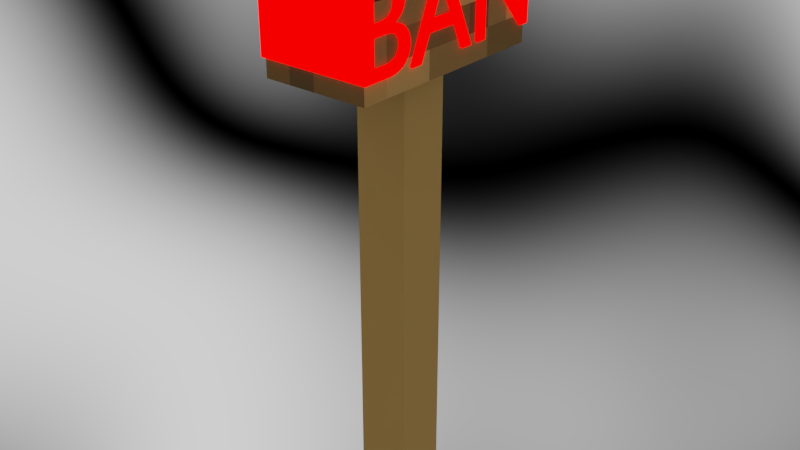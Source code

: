 # Source: Ban_Hammer.blend  (saved by Blender 2.90.8; exported with 4.5.12 LTS)
import bpy
from mathutils import Matrix  # noqa: F401  (used for matrix-valued properties, if any)

bpy.ops.wm.read_factory_settings(use_empty=True)
scene = bpy.context.scene
scene.name = 'Scene'

# ---- collections
col_ban_hammer = bpy.data.collections.new('Ban Hammer'); scene.collection.children.link(col_ban_hammer)

# ---- images (referenced by path relative to the original .blend; pixels are not part of the script)
import os
ASSET_DIR = os.environ.get("B2B_ASSET_DIR", "")  # directory of the original .blend (textures are referenced by path, not embedded)
HERE = os.path.dirname(os.path.abspath(__file__))  # packed textures are extracted next to this script under _unpacked/

def load_image(name, relpath, width, height, colorspace="sRGB"):
    """Load a texture the original file referenced (path relative to the .blend, or extracted next to this script)."""
    p = next((c for c in (os.path.join(HERE, relpath), os.path.join(ASSET_DIR, relpath)) if relpath and os.path.exists(c)), "")
    if p:
        img = bpy.data.images.load(p, check_existing=True)
        img.name = name
    else:  # same state as the original file: an image datablock whose file is absent (Cycles renders it pink)
        img = bpy.data.images.new(name, width, height)
        img.source = "FILE"
        img.filepath = "//" + (relpath or name)
    img.colorspace_settings.name = colorspace
    return img
img_oak_log_top_png = load_image('oak_log_top.png', '_unpacked/oak_log_top.09b1d3a9.png', 16, 16, 'sRGB')
img_stripped_oak_log_png = load_image('stripped_oak_log.png', '_unpacked/stripped_oak_log.4b4d0ff6.png', 16, 16, 'sRGB')
img_oak_log_png = load_image('oak_log.png', '_unpacked/oak_log.7fdc5b88.png', 16, 16, 'sRGB')

# ---- materials (node trees are filled in below, after node groups)
mat_oaklogtop = bpy.data.materials.new('OakLogTop')
mat_oaklogtop.use_transparent_shadow = False
mat_oaklogstripped = bpy.data.materials.new('OakLogStripped')
mat_oaklogstripped.use_transparent_shadow = False
mat_material = bpy.data.materials.new('Material')
mat_material.use_transparent_shadow = False
mat_oaklogside = bpy.data.materials.new('OakLogSide')
mat_oaklogside.use_transparent_shadow = False

# ---- node groups
ng_sakurasworldmaterialv2 = bpy.data.node_groups.new('SakurasWorldMaterialV2', 'ShaderNodeTree')
_s = ng_sakurasworldmaterialv2.interface.new_socket(name='Shader', in_out='OUTPUT', socket_type='NodeSocketShader')
_s = ng_sakurasworldmaterialv2.interface.new_socket(name='Base Colour', in_out='INPUT', socket_type='NodeSocketColor')
_s = ng_sakurasworldmaterialv2.interface.new_socket(name='Translucensy Colour', in_out='INPUT', socket_type='NodeSocketColor')
_s = ng_sakurasworldmaterialv2.interface.new_socket(name='Emission Colour', in_out='INPUT', socket_type='NodeSocketColor')
_s = ng_sakurasworldmaterialv2.interface.new_socket(name='Alpha', in_out='INPUT', socket_type='NodeSocketFloat')
_s = ng_sakurasworldmaterialv2.interface.new_socket(name='Diffuse/Principled', in_out='INPUT', socket_type='NodeSocketFloat')
_s.subtype = 'FACTOR'
_s.default_value = 1.0
_s.min_value = 0.0
_s.max_value = 1.0
_s = ng_sakurasworldmaterialv2.interface.new_socket(name='PRB Metallic', in_out='INPUT', socket_type='NodeSocketFloat')
_s.subtype = 'FACTOR'
_s.min_value = 0.0
_s.max_value = 1.0
_s = ng_sakurasworldmaterialv2.interface.new_socket(name='PRB Specular', in_out='INPUT', socket_type='NodeSocketFloat')
_s.subtype = 'FACTOR'
_s.default_value = 0.5
_s.min_value = 0.0
_s.max_value = 1.0
_s = ng_sakurasworldmaterialv2.interface.new_socket(name='PRB Roughness', in_out='INPUT', socket_type='NodeSocketFloat')
_s.subtype = 'FACTOR'
_s.default_value = 0.4
_s.min_value = 0.0
_s.max_value = 1.0
_s = ng_sakurasworldmaterialv2.interface.new_socket(name='PRB Transmission', in_out='INPUT', socket_type='NodeSocketFloat')
_s.subtype = 'FACTOR'
_s.min_value = 0.0
_s.max_value = 1.0
_s = ng_sakurasworldmaterialv2.interface.new_socket(name='PRB Normal', in_out='INPUT', socket_type='NodeSocketVector')
_s.min_value = 0.0
_s.max_value = -1.0
_s.hide_value = True
_s = ng_sakurasworldmaterialv2.interface.new_socket(name='Translucent', in_out='INPUT', socket_type='NodeSocketFloat')
_s.subtype = 'FACTOR'
_s.default_value = 0.5
_s.min_value = 0.0
_s.max_value = 1.0
_s = ng_sakurasworldmaterialv2.interface.new_socket(name='Emission Mask', in_out='INPUT', socket_type='NodeSocketFloat')
_s.subtype = 'FACTOR'
_s.default_value = 0.5
_s.min_value = 0.0
_s.max_value = 1.0
_s = ng_sakurasworldmaterialv2.interface.new_socket(name='Backface Culling', in_out='INPUT', socket_type='NodeSocketFloat')
_s.subtype = 'FACTOR'
_s.min_value = 0.0
_s.max_value = 1.0
_s = ng_sakurasworldmaterialv2.interface.new_socket(name='Luminance', in_out='INPUT', socket_type='NodeSocketFloat')
_s.default_value = 1.5
_s.min_value = 0.0
_s.max_value = 1e+06
_s = ng_sakurasworldmaterialv2.interface.new_socket(name='Global Illumination', in_out='INPUT', socket_type='NodeSocketFloat')
_s.default_value = 30.0
_s.min_value = 0.0
_s.max_value = 1e+06
_N = ng_sakurasworldmaterialv2.nodes; _L = ng_sakurasworldmaterialv2.links
n0 = _N.new('NodeFrame'); n0.name = 'BackfaceCulling'; n0.location = (2130, 219)
n0.label = 'BackfaceCulling'
n0.width = 587
n1 = _N.new('NodeFrame'); n1.name = 'AlphaContainer'; n1.location = (1719, 218)
n1.label = 'AlphaContainer'
n1.width = 391
n1.hide = True
n2 = _N.new('NodeFrame'); n2.name = 'EmissionContainer'; n2.location = (799, 230)
n2.label = 'EmissionContainer'
n2.width = 899
n3 = _N.new('NodeFrame'); n3.name = 'Translucency Pass'; n3.location = (399, 235)
n3.label = 'Translucency Pass'
n3.width = 391
n4 = _N.new('NodeFrame'); n4.name = 'Diffuse Pass'; n4.location = (-470, 230)
n4.label = 'Diffuse Pass'
n4.width = 851
n5 = _N.new('ShaderNodeMixShader'); n5.name = 'BackfaceCullPass'; n5.location = (210, -99)
n5.label = 'BackfaceCullPass'
n5.hide = True
n6 = _N.new('NodeReroute'); n6.name = 'Reroute.015'; n6.location = (350, -39)
n6.width = 16
n6.socket_idname = 'NodeSocketShader'
n7 = _N.new('NodeReroute'); n7.name = 'Reroute.014'; n7.location = (190, -39)
n7.width = 16
n7.socket_idname = 'NodeSocketShader'
n8 = _N.new('NodeReroute'); n8.name = 'Reroute.021'; n8.location = (50, -39)
n8.width = 16
n8.socket_idname = 'NodeSocketShader'
n9 = _N.new('NodeReroute'); n9.name = 'Reroute.023'; n9.location = (549, -38)
n9.width = 16
n9.socket_idname = 'NodeSocketShader'
n10 = _N.new('ShaderNodeNewGeometry'); n10.name = 'BackfaceCollMask'; n10.location = (30, -79)
n10.label = 'BackfaceCollMask'
n10.hide = True
n11 = _N.new('ShaderNodeBsdfTransparent'); n11.name = 'BackfaceCullMat'; n11.location = (30, -119)
n11.label = 'BackfaceCullMat'
n11.hide = True
n12 = _N.new('ShaderNodeMixShader'); n12.name = 'BackfaceCullToggle'; n12.location = (385, -99)
n12.label = 'BackfaceCullToggle'
n12.hide = True
n13 = _N.new('NodeGroupInput'); n13.name = 'Group Input.004'; n13.location = (210, -59)
n13.hide = True
n14 = _N.new('NodeGroupOutput'); n14.name = 'Group Output'; n14.location = (2776, 180)
n15 = _N.new('NodeReroute'); n15.name = 'Reroute.019'; n15.location = (101, -38)
n15.width = 16
n15.socket_idname = 'NodeSocketShader'
n16 = _N.new('ShaderNodeMixShader'); n16.name = 'AlphaPass'; n16.location = (221, -98)
n16.label = 'AlphaPass'
n16.hide = True
n17 = _N.new('NodeGroupInput'); n17.name = 'Group Input.003'; n17.location = (30, -58)
n17.hide = True
n18 = _N.new('ShaderNodeBsdfTransparent'); n18.name = 'AlphaMat'; n18.location = (30, -98)
n18.label = 'AlphaMat'
n18.hide = True
n19 = _N.new('ShaderNodeMixShader'); n19.name = 'EmissionGIPass'; n19.location = (501, -70)
n19.label = 'EmissionGIPass'
n20 = _N.new('ShaderNodeEmission'); n20.name = 'ET Mat'; n20.location = (281, -170)
n20.label = 'ET Mat'
n20.hide = True
n21 = _N.new('ShaderNodeEmission'); n21.name = 'GI Mat'; n21.location = (281, -130)
n21.label = 'GI Mat'
n21.hide = True
n22 = _N.new('ShaderNodeLightPath'); n22.name = 'CameraMatte'; n22.location = (281, -90)
n22.label = 'CameraMatte'
n22.hide = True
n23 = _N.new('NodeReroute'); n23.name = 'Reroute.017'; n23.location = (621, -50)
n23.width = 16
n23.socket_idname = 'NodeSocketShader'
n24 = _N.new('NodeReroute'); n24.name = 'Reroute.016'; n24.location = (141, -50)
n24.width = 16
n24.socket_idname = 'NodeSocketShader'
n25 = _N.new('NodeReroute'); n25.name = 'Reroute.018'; n25.location = (861, -50)
n25.width = 16
n25.socket_idname = 'NodeSocketShader'
n26 = _N.new('NodeGroupInput'); n26.name = 'Group Input'; n26.location = (30, -90)
n27 = _N.new('ShaderNodeMixShader'); n27.name = 'EmissionToggle'; n27.location = (701, -30)
n27.label = 'EmissionToggle'
n28 = _N.new('ShaderNodeMixShader'); n28.name = 'Translucency'; n28.location = (221, -55)
n28.label = 'Translucency'
n28.hide = True
n29 = _N.new('ShaderNodeBsdfTranslucent'); n29.name = 'Translucent BSDF'; n29.location = (36, -75)
n29.hide = True
n30 = _N.new('NodeGroupInput'); n30.name = 'Group Input.002'; n30.location = (30, -35)
n30.hide = True
n31 = _N.new('ShaderNodeMixShader'); n31.name = 'Diffuse/PrincipleToggle'; n31.location = (681, -30)
n31.label = 'Diffuse/PrincipleToggle'
n32 = _N.new('ShaderNodeBsdfPrincipled'); n32.name = 'Principled BSDF'; n32.location = (370, -130)
n32.distribution = 'GGX'
n32.subsurface_method = 'BURLEY'
n32.inputs[3].default_value = 1.45
n32.inputs[27].default_value = (0.0, 0.0, 0.0, 1.0)
n32.inputs[28].default_value = 1.0
n33 = _N.new('ShaderNodeBsdfDiffuse'); n33.name = 'Diffuse BSDF'; n33.location = (370, -90)
n33.hide = True
n34 = _N.new('NodeGroupInput'); n34.name = 'Group Input.001'; n34.location = (30, -290)
n34.hide = True
n35 = _N.new('NodeGroupInput'); n35.name = 'Group Input.005'; n35.location = (370, -50)
n35.hide = True
n5.parent = n0
n6.parent = n0
n7.parent = n0
n8.parent = n0
n9.parent = n0
n10.parent = n0
n11.parent = n0
n12.parent = n0
n13.parent = n0
n15.parent = n1
n16.parent = n1
n17.parent = n1
n18.parent = n1
n19.parent = n2
n20.parent = n2
n21.parent = n2
n22.parent = n2
n23.parent = n2
n24.parent = n2
n25.parent = n2
n26.parent = n2
n27.parent = n2
n28.parent = n3
n29.parent = n3
n30.parent = n3
n31.parent = n4
n32.parent = n4
n33.parent = n4
n34.parent = n4
n35.parent = n4
_L.new(n31.outputs[0], n28.inputs[1])
_L.new(n18.outputs[0], n16.inputs[1])
_L.new(n28.outputs[0], n24.inputs[0])
_L.new(n29.outputs[0], n28.inputs[2])
_L.new(n22.outputs[0], n19.inputs[0])
_L.new(n21.outputs[0], n19.inputs[1])
_L.new(n20.outputs[0], n19.inputs[2])
_L.new(n19.outputs[0], n27.inputs[2])
_L.new(n27.outputs[0], n25.inputs[0])
_L.new(n11.outputs[0], n5.inputs[2])
_L.new(n5.outputs[0], n12.inputs[2])
_L.new(n10.outputs[6], n5.inputs[0])
_L.new(n16.outputs[0], n8.inputs[0])
_L.new(n7.outputs[0], n5.inputs[1])
_L.new(n7.outputs[0], n6.inputs[0])
_L.new(n6.outputs[0], n12.inputs[1])
_L.new(n24.outputs[0], n23.inputs[0])
_L.new(n23.outputs[0], n27.inputs[1])
_L.new(n25.outputs[0], n15.inputs[0])
_L.new(n15.outputs[0], n16.inputs[2])
_L.new(n8.outputs[0], n7.inputs[0])
_L.new(n32.outputs[0], n31.inputs[2])
_L.new(n12.outputs[0], n9.inputs[0])
_L.new(n9.outputs[0], n14.inputs[0])
_L.new(n33.outputs[0], n31.inputs[1])
_L.new(n26.outputs[14], n21.inputs[1])
_L.new(n26.outputs[13], n20.inputs[1])
_L.new(n34.outputs[0], n32.inputs[0])
_L.new(n34.outputs[0], n33.inputs[0])
_L.new(n34.outputs[6], n32.inputs[13])
_L.new(n34.outputs[7], n32.inputs[2])
_L.new(n34.outputs[9], n32.inputs[5])
_L.new(n34.outputs[8], n32.inputs[18])
_L.new(n34.outputs[5], n32.inputs[1])
_L.new(n30.outputs[10], n28.inputs[0])
_L.new(n26.outputs[11], n27.inputs[0])
_L.new(n17.outputs[3], n16.inputs[0])
_L.new(n13.outputs[12], n12.inputs[0])
_L.new(n35.outputs[4], n31.inputs[0])
n14.is_active_output = True

# ---- material node trees
mat_oaklogtop.use_nodes = True; mat_oaklogtop.node_tree.nodes.clear()
_N = mat_oaklogtop.node_tree.nodes; _L = mat_oaklogtop.node_tree.links
n0 = _N.new('ShaderNodeGroup'); n0.name = 'Group'; n0.location = (10, 300)
n0.node_tree = ng_sakurasworldmaterialv2
n0.inputs[4].default_value = 1.0
n0.inputs[5].default_value = 0.0
n0.inputs[6].default_value = 0.08
n0.inputs[7].default_value = 0.8
n0.inputs[8].default_value = 0.0
n0.inputs[9].default_value = (0.0, 0.0, 0.0)
n0.inputs[10].default_value = 0.0
n0.inputs[11].default_value = 0.0
n0.inputs[12].default_value = 0.0
n0.inputs[13].default_value = 1.5
n0.inputs[14].default_value = 30.0
n1 = _N.new('ShaderNodeTexImage'); n1.name = 'Image Texture'; n1.location = (-360, 200)
n1.image = img_oak_log_top_png
n1.interpolation = 'Closest'
n2 = _N.new('ShaderNodeOutputMaterial'); n2.name = 'Material Output'; n2.location = (300, 300)
_L.new(n0.outputs[0], n2.inputs[0])
_L.new(n1.outputs[0], n0.inputs[0])
_L.new(n1.outputs[1], n0.inputs[3])
_L.new(n1.outputs[0], n0.inputs[1])
_L.new(n1.outputs[0], n0.inputs[2])
n2.is_active_output = True
mat_oaklogstripped.use_nodes = True; mat_oaklogstripped.node_tree.nodes.clear()
_N = mat_oaklogstripped.node_tree.nodes; _L = mat_oaklogstripped.node_tree.links
n0 = _N.new('ShaderNodeGroup'); n0.name = 'Group'; n0.location = (10, 300)
n0.node_tree = ng_sakurasworldmaterialv2
n0.inputs[4].default_value = 1.0
n0.inputs[5].default_value = 0.0
n0.inputs[6].default_value = 0.08
n0.inputs[7].default_value = 0.8
n0.inputs[8].default_value = 0.0
n0.inputs[9].default_value = (0.0, 0.0, 0.0)
n0.inputs[10].default_value = 0.0
n0.inputs[11].default_value = 0.0
n0.inputs[12].default_value = 0.0
n0.inputs[13].default_value = 1.5
n0.inputs[14].default_value = 30.0
n1 = _N.new('ShaderNodeTexImage'); n1.name = 'Image Texture'; n1.location = (-360, 200)
n1.image = img_stripped_oak_log_png
n1.interpolation = 'Closest'
n2 = _N.new('ShaderNodeOutputMaterial'); n2.name = 'Material Output'; n2.location = (300, 300)
_L.new(n0.outputs[0], n2.inputs[0])
_L.new(n1.outputs[0], n0.inputs[0])
_L.new(n1.outputs[1], n0.inputs[3])
_L.new(n1.outputs[0], n0.inputs[1])
_L.new(n1.outputs[0], n0.inputs[2])
n2.is_active_output = True
mat_material.use_nodes = True; mat_material.node_tree.nodes.clear()
_N = mat_material.node_tree.nodes; _L = mat_material.node_tree.links
n0 = _N.new('ShaderNodeOutputMaterial'); n0.name = 'Material Output'; n0.location = (380, 220)
n1 = _N.new('ShaderNodeEmission'); n1.name = 'Emission'; n1.location = (160, 220)
n1.width = 138
n1.inputs[0].default_value = (1.0, 0.0, 0.0, 1.0)
n1.inputs[1].default_value = 5.0
_L.new(n1.outputs[0], n0.inputs[0])
n0.is_active_output = True
mat_oaklogside.use_nodes = True; mat_oaklogside.node_tree.nodes.clear()
_N = mat_oaklogside.node_tree.nodes; _L = mat_oaklogside.node_tree.links
n0 = _N.new('ShaderNodeGroup'); n0.name = 'Group'; n0.location = (10, 300)
n0.node_tree = ng_sakurasworldmaterialv2
n0.inputs[4].default_value = 1.0
n0.inputs[5].default_value = 0.0
n0.inputs[6].default_value = 0.08
n0.inputs[7].default_value = 0.8
n0.inputs[8].default_value = 0.0
n0.inputs[9].default_value = (0.0, 0.0, 0.0)
n0.inputs[10].default_value = 0.0
n0.inputs[11].default_value = 0.0
n0.inputs[12].default_value = 0.0
n0.inputs[13].default_value = 1.5
n0.inputs[14].default_value = 30.0
n1 = _N.new('ShaderNodeTexImage'); n1.name = 'Image Texture'; n1.location = (-360, 200)
n1.image = img_oak_log_png
n1.interpolation = 'Closest'
n2 = _N.new('ShaderNodeOutputMaterial'); n2.name = 'Material Output'; n2.location = (300, 300)
_L.new(n0.outputs[0], n2.inputs[0])
_L.new(n1.outputs[0], n0.inputs[0])
_L.new(n1.outputs[1], n0.inputs[3])
_L.new(n1.outputs[0], n0.inputs[1])
_L.new(n1.outputs[0], n0.inputs[2])
n2.is_active_output = True

# ---- world
world_world = bpy.data.worlds.new('World'); scene.world = world_world
world_world.use_nodes = True; world_world.node_tree.nodes.clear()
_N = world_world.node_tree.nodes; _L = world_world.node_tree.links
n0 = _N.new('ShaderNodeOutputWorld'); n0.name = 'World Output'; n0.location = (300, 300)
n1 = _N.new('ShaderNodeBackground'); n1.name = 'Background'; n1.location = (10, 300)
n2 = _N.new('ShaderNodeTexWave'); n2.name = 'Wave Texture'; n2.location = (-180, 300)
n2.bands_direction = 'DIAGONAL'
n2.rings_direction = 'SPHERICAL'
n2.inputs[1].default_value = 0.9
n2.inputs[2].default_value = 9.8
n2.inputs[6].default_value = 1.571
_L.new(n1.outputs[0], n0.inputs[0])
_L.new(n2.outputs[0], n1.inputs[0])
n0.is_active_output = True
world_world.color = (0.05088, 0.05088, 0.05088)
world_world.use_sun_shadow = False
world_world.sun_shadow_jitter_overblur = 0.0
world_world.cycles.sampling_method = 'MANUAL'

# ---- meshes
me_banhammer_handle = bpy.data.meshes.new('BanHammer.Handle')
me_banhammer_handle.from_pydata([(-0.1, -0.1, 2.0), (0.1, -0.1, 2.0), (-0.1, 0.1, 2.0), (0.1, 0.1, 2.0), (-0.1, -0.1, -0.2), (0.1, -0.1, -0.2), (-0.1, 0.1, -0.2), (0.1, 0.1, -0.2)], [], [(1, 3, 2, 0), (2, 3, 7, 6), (4, 5, 1, 0), (2, 6, 4, 0), (6, 7, 5, 4), (7, 3, 1, 5)])
me_banhammer_handle.polygons.foreach_set('material_index', [0, 1, 1, 1, 0, 1])
me_banhammer_handle.materials.append(mat_oaklogtop)
me_banhammer_handle.materials.append(mat_oaklogstripped)
me_banhammer_handle.use_remesh_fix_poles = True
me_banhammer_handle.use_remesh_preserve_attributes = False
me_banhammer_handle.use_mirror_vertex_groups = False
me_banhammer_handle.update()
me_head = bpy.data.meshes.new('Head')
me_head.from_pydata([(-0.4, -0.2, -0.2), (-0.4, -0.2, 0.2), (-0.4, 0.2, -0.2), (-0.4, 0.2, 0.2), (0.4, -0.2, -0.2), (0.4, -0.2, 0.2), (0.4, 0.2, -0.2), (0.4, 0.2, 0.2), (-0.4, 0.0, -0.2), (-0.4, 0.0, 0.2), (0.4, 0.0, -0.2), (0.4, 0.0, 0.2), (-0.4, -0.2, 1.49e-08), (-0.4, 0.2, 1.49e-08), (0.4, 0.2, 1.49e-08), (0.4, -0.2, 1.49e-08), (0.4, 0.0, 1.49e-08), (-0.4, 0.0, 1.49e-08)], [], [(17, 9, 3, 13), (13, 3, 7, 14), (16, 11, 5, 15), (15, 5, 1, 12), (8, 10, 4, 0), (11, 9, 1, 5), (7, 3, 9, 11), (2, 6, 10, 8), (14, 7, 11, 16), (12, 1, 9, 17), (0, 12, 17, 8), (6, 14, 16, 10), (4, 15, 12, 0), (10, 16, 15, 4), (2, 13, 14, 6), (8, 17, 13, 2)])
me_head.polygons.foreach_set('material_index', [0, 1, 0, 1, 1, 1, 1, 1, 0, 0, 0, 0, 1, 0, 1, 0])
_uv = me_head.uv_layers.new(name='UVMap')
_uv.uv.foreach_set('vector', [0.875, 0.875, 1.0, 0.875, 1.0, 1.0, 0.875, 1.0, 0.5, 0.25, 0.625, 0.25, 0.625, 0.75, 0.5, 0.75, 0.875, 0.875, 1.0, 0.875, 1.0, 1.0, 0.875, 1.0, 0.5, 0.5, 0.625, 0.5, 0.625, 1.0, 0.5, 1.0, 0.25, 0.75, 0.25, 0.25, 0.375, 0.25, 0.375, 0.75, 0.75, 0.75, 0.75, 0.25, 0.875, 0.25, 0.875, 0.75, 0.625, 0.75, 0.625, 0.25, 0.75, 0.25, 0.75, 0.75, 0.125, 0.75, 0.125, 0.25, 0.25, 0.25, 0.25, 0.75, 0.875, 0.0, 1.0, 0.0, 1.0, 0.125, 0.875, 0.125, 0.875, 0.0, 1.0, 0.0, 1.0, 0.125, 0.875, 0.125, 0.0, 0.0, 0.125, 0.0, 0.125, 0.125, 0.0, 0.125, 0.0, 0.0, 0.125, 0.0, 0.125, 0.125, 0.0, 0.125, 0.375, 0.5, 0.5, 0.5, 0.5, 1.0, 0.375, 1.0, 0.0, 0.875, 0.125, 0.875, 0.125, 1.0, 0.0, 1.0, 0.375, 0.25, 0.5, 0.25, 0.5, 0.75, 0.375, 0.75, 0.0, 0.875, 0.125, 0.875, 0.125, 1.0, 0.0, 1.0])
me_head.materials.append(mat_oaklogtop)
me_head.materials.append(mat_oaklogside)
me_head.use_remesh_fix_poles = True
me_head.use_remesh_preserve_attributes = False
me_head.use_mirror_vertex_groups = False
me_head.update()

# ---- curves / text
txt_ban = bpy.data.curves.new('BAN', 'FONT')
txt_ban.dimensions = '2D'
txt_ban.body = 'BAN'
txt_ban.materials.append(mat_material)
txt_ban.use_path_clamp = True
txt_ban.extrude = 0.635
txt_ban.align_x = 'CENTER'
txt_ban.align_y = 'CENTER'

# ---- objects
ob_banhammer_handle = bpy.data.objects.new('BanHammer.Handle', me_banhammer_handle)
ob_ban_hammer_empty = bpy.data.objects.new('Ban Hammer.Empty', None)
ob_banhammer_text = bpy.data.objects.new('BanHammer.Text', txt_ban)
ob_banhammer_head = bpy.data.objects.new('BanHammer.Head', me_head)

# ---- transforms, parenting, visibility, modifiers, constraints
ob_banhammer_handle.parent = ob_ban_hammer_empty
ob_banhammer_handle.location = (0.0, 0.0, 0.0)
ob_banhammer_handle.hide_select = True
ob_banhammer_handle.lineart.crease_threshold = 0.0
ob_ban_hammer_empty.location = (0.0, 0.0, 0.0)
ob_ban_hammer_empty.lineart.crease_threshold = 0.0
ob_banhammer_text.parent = ob_banhammer_handle
ob_banhammer_text.location = (0.0, 0.0, 1.7)
ob_banhammer_text.rotation_euler = (1.571, 8.941e-08, 1.571)
ob_banhammer_text.scale = (0.4397, 0.4397, 0.3316)
ob_banhammer_text.hide_select = True
ob_banhammer_text.lineart.crease_threshold = 0.0
ob_banhammer_head.parent = ob_banhammer_handle
ob_banhammer_head.location = (0.0, 0.0, 1.7)
ob_banhammer_head.rotation_euler = (0.0, -0.0, 1.571)
ob_banhammer_head.hide_select = True
ob_banhammer_head.lineart.crease_threshold = 0.0

# ---- collection membership
col_ban_hammer.objects.link(ob_banhammer_handle)
col_ban_hammer.objects.link(ob_ban_hammer_empty)
col_ban_hammer.objects.link(ob_banhammer_text)
col_ban_hammer.objects.link(ob_banhammer_head)

# ---- scene / render settings (as saved in the file)
scene.frame_start = 1; scene.frame_end = 250; scene.frame_set(1)
scene.render.engine = 'BLENDER_EEVEE_NEXT'
scene.render.fps = 30
scene.render.dither_intensity = 0.0
scene.cycles.samples = 128
scene.cycles.sampling_pattern = 'TABULATED_SOBOL'
scene.cycles.adaptive_threshold = 0.3
scene.cycles.use_light_tree = False
scene.cycles.blur_glossy = 0.0
scene.cycles.max_bounces = 2
scene.cycles.diffuse_bounces = 2
scene.cycles.glossy_bounces = 2
scene.cycles.transmission_bounces = 8
scene.cycles.sample_clamp_indirect = 0.0
scene.eevee.use_gtao = True
scene.view_settings.look = 'Medium Contrast'
scene.view_settings.view_transform = 'Filmic'
bpy.context.view_layer.update()

# ---- added for rendering (the .blend has no active camera): camera
cam_auto = bpy.data.cameras.new('AutoCamera')
cam_auto.lens = 50.0
cam_auto.sensor_width = 36.0
cam_auto.clip_end = 1000.0
ob_auto_camera = bpy.data.objects.new('AutoCamera', cam_auto)
scene.collection.objects.link(ob_auto_camera)
ob_auto_camera.location = (2.19729, -2.63674, 2.65783)
ob_auto_camera.rotation_euler = (1.09748, -7.21219e-08, 0.694738)
scene.camera = ob_auto_camera
bpy.context.view_layer.update()
